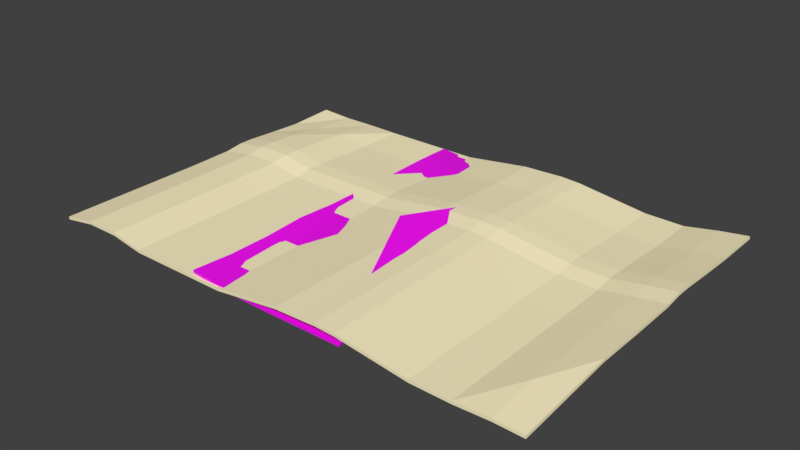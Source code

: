 # Source: LetterClosed_UV.blend  (saved by Blender 2.80.74; exported with 4.5.12 LTS)
import bpy
from mathutils import Matrix  # noqa: F401  (used for matrix-valued properties, if any)

bpy.ops.wm.read_factory_settings(use_empty=True)
scene = bpy.context.scene
scene.name = 'Scene'

# ---- collections
col_collection_1 = bpy.data.collections.new('Collection 1'); scene.collection.children.link(col_collection_1)

# ---- images (referenced by path relative to the original .blend; pixels are not part of the script)
import os
ASSET_DIR = os.environ.get("B2B_ASSET_DIR", "")  # directory of the original .blend (textures are referenced by path, not embedded)
HERE = os.path.dirname(os.path.abspath(__file__))  # packed textures are extracted next to this script under _unpacked/

def load_image(name, relpath, width, height, colorspace="sRGB"):
    """Load a texture the original file referenced (path relative to the .blend, or extracted next to this script)."""
    p = next((c for c in (os.path.join(HERE, relpath), os.path.join(ASSET_DIR, relpath)) if relpath and os.path.exists(c)), "")
    if p:
        img = bpy.data.images.load(p, check_existing=True)
        img.name = name
    else:  # same state as the original file: an image datablock whose file is absent (Cycles renders it pink)
        img = bpy.data.images.new(name, width, height)
        img.source = "FILE"
        img.filepath = "//" + (relpath or name)
    img.colorspace_settings.name = colorspace
    return img
img_uv1 = load_image('UV1', '', 2048, 2048, 'sRGB')

# ---- materials (node trees are filled in below, after node groups)
mat_material = bpy.data.materials.new('Material')
mat_material.use_transparent_shadow = False
mat_material_001 = bpy.data.materials.new('Material.001')
mat_material_001.alpha_threshold = 0.0
mat_material_001.use_transparent_shadow = False
mat_material_001.diffuse_color = (1.0, 0.8963, 0.5841, 1.0)
mat_material_001.roughness = 0.5

# ---- material node trees
mat_material.use_nodes = True; mat_material.node_tree.nodes.clear()
_N = mat_material.node_tree.nodes; _L = mat_material.node_tree.links
n0 = _N.new('ShaderNodeOutputMaterial'); n0.name = 'Material Output'; n0.location = (300, 300)
n1 = _N.new('ShaderNodeBsdfPrincipled'); n1.name = 'Principled BSDF'; n1.location = (10, 300)
n1.distribution = 'GGX'
n1.subsurface_method = 'BURLEY'
n1.inputs[3].default_value = 1.45
n1.inputs[27].default_value = (0.0, 0.0, 0.0, 1.0)
n1.inputs[28].default_value = 1.0
n2 = _N.new('ShaderNodeTexImage'); n2.name = 'Image Texture'; n2.location = (-280, 275)
n2.image = img_uv1
_L.new(n1.outputs[0], n0.inputs[0])
_L.new(n2.outputs[0], n1.inputs[0])
n0.is_active_output = True

# ---- world
world_world = bpy.data.worlds.new('World'); scene.world = world_world
world_world.color = (0.05088, 0.05088, 0.05088)
world_world.use_sun_shadow = False
world_world.sun_shadow_jitter_overblur = 0.0
world_world.cycles.sampling_method = 'MANUAL'

# ---- meshes
me_plane_002 = bpy.data.meshes.new('Plane.002')
me_plane_002.from_pydata([(-0.3258, -0.6748, 0.01816), (0.3258, -0.6748, 0.0), (-0.3258, 0.6748, 0.007661), (0.3258, 0.6748, 0.0), (-0.3258, 0.5061, 0.009993), (-0.3258, 0.3374, 0.007661), (-0.3258, 0.1687, 0.007661), (-0.3258, 0.0, 0.007661), (-0.3258, -0.1687, 0.01623), (-0.3258, -0.3374, 0.007661), (-0.3258, -0.5061, 0.007661), (0.3258, -0.5061, 0.0), (0.3258, -0.3374, 0.0), (0.3258, -0.1687, 0.0), (0.3258, 0.0, 0.0), (0.3258, 0.1687, 0.0), (0.3258, 0.3374, 0.0), (0.3258, 0.5061, 0.0), (-0.3258, -0.5061, 0.01807), (-0.3258, -0.6748, 0.02857), (0.3295, -0.6748, 0.01041), (0.3295, 0.5061, 0.01041), (0.3295, 0.6748, 0.01041), (-0.3258, 0.6748, 0.01807), (-0.3258, 0.5061, 0.0204), (-0.3258, 0.3374, 0.01807), (-0.3258, 0.1687, 0.01807), (-0.3258, 0.0, 0.01807), (-0.3258, -0.1687, 0.02664), (-0.3258, -0.3374, 0.01807), (0.3295, -0.5061, 0.01041), (0.3295, -0.3374, 0.01041), (0.3295, -0.1687, 0.01041), (0.3295, 0.0, 0.01041), (0.3295, 0.1687, 0.01041), (0.3295, 0.3374, 0.01041), (0.1629, -0.3374, 0.01041), (0.2444, -0.5061, 0.01041), (2.98e-08, 0.0, 0.01041), (0.08146, -0.1687, 0.01041), (0.08146, 0.1687, 0.01041), (0.2444, 0.5061, 0.01041), (0.1629, 0.3374, 0.01041), (0.3258, 0.5061, 0.0211), (0.3258, 0.6748, 0.0211), (0.3258, -0.6748, 0.0211), (0.3258, -0.5061, 0.0211), (0.3258, -0.3374, 0.0211), (0.3258, -0.1687, 0.0211), (0.3258, 0.0, 0.0211), (0.3258, 0.1687, 0.0211), (0.3258, 0.3374, 0.0211), (0.1629, -0.3374, 0.05106), (0.2444, -0.5061, 0.03679), (2.98e-08, 0.0, 0.07347), (0.08146, -0.1687, 0.06331), (0.08146, 0.1687, 0.06331), (0.2444, 0.5061, 0.03679), (0.1629, 0.3374, 0.05106), (2.98e-08, 0.0, 0.06781), (0.08146, -0.1687, 0.0548), (0.1629, -0.3374, 0.04178), (0.2444, -0.5061, 0.02877), (0.3295, -0.6748, 0.01575), (0.08146, 0.1687, 0.05461), (0.1629, 0.3374, 0.04142), (0.2444, 0.5061, 0.02823), (0.3295, 0.6748, 0.01503), (0.1427, -6.067e-10, 0.03788), (0.1427, -6.067e-10, 0.03047), (0.2786, -0.4027, 0.01357), (0.3026, -0.5369, 0.01247), (0.2403, -0.2684, 0.01896), (0.1866, -0.1342, 0.02407), (0.1866, 0.1342, 0.02407), (0.2403, 0.2684, 0.01896), (0.2705, 0.4027, 0.01357), (0.2962, 0.5369, 0.0133), (0.1866, 0.1342, 0.03384), (0.2786, -0.4027, 0.02286), (0.2403, 0.2684, 0.02849), (0.2403, -0.2684, 0.0286), (0.1866, -0.1342, 0.03388), (0.3026, -0.5369, 0.01838), (0.2705, 0.4027, 0.02258), (0.2962, 0.5369, 0.01698), (-0.1437, -0.6748, 0.002319), (0.01918, -0.6748, 0.0), (0.1821, -0.6748, 0.0), (0.1821, 0.6748, 0.0), (0.01918, 0.6748, 0.0), (-0.1437, 0.6748, 0.0), (0.1821, -0.5061, 0.0), (0.01918, -0.5061, 0.0), (-0.1437, -0.5061, 0.0), (0.1821, -0.3374, 0.0), (0.01918, -0.3374, 0.0), (-0.1437, -0.3374, 0.0), (0.1821, -0.1687, 0.0), (0.01918, -0.1687, 0.003351), (-0.1437, -0.1687, 0.008571), (0.1821, 0.0, 0.0), (0.01918, 0.0, 0.0), (-0.1437, 0.0, 0.0), (0.1821, 0.1687, 0.0), (0.01918, 0.1687, 0.0), (-0.1437, 0.1687, 0.0), (0.1821, 0.3374, 0.0), (0.01918, 0.3374, 0.0), (-0.1437, 0.3374, 0.0), (0.1821, 0.5061, 0.005653), (0.01918, 0.5061, 0.01109), (-0.1437, 0.5061, 0.01109), (-0.1437, -0.6748, 0.01273), (0.01918, -0.6748, 0.01041), (0.1821, -0.6748, 0.01041), (0.1821, 0.6748, 0.01041), (0.01918, 0.6748, 0.01041), (-0.1437, 0.6748, 0.01041), (0.1186, -0.5061, 0.01041), (-0.02394, -0.5061, 0.01041), (-0.1665, -0.5061, 0.01041), (0.05511, -0.3374, 0.01041), (-0.06707, -0.3374, 0.01041), (-0.1893, -0.3374, 0.01041), (-0.008376, -0.1687, 0.01376), (-0.1102, -0.1687, 0.01898), (-0.212, -0.1687, 0.01898), (-0.07187, 0.0, 0.01041), (-0.1533, 0.0, 0.01041), (-0.2348, 0.0, 0.01041), (-0.008376, 0.1687, 0.01041), (-0.1102, 0.1687, 0.01041), (-0.212, 0.1687, 0.01041), (0.05511, 0.3374, 0.01041), (-0.06707, 0.3374, 0.01041), (-0.1893, 0.3374, 0.01041), (0.1186, 0.5061, 0.01606), (-0.02394, 0.5061, 0.0215), (-0.1665, 0.5061, 0.0215), (0.3258, 0.5904, 0.0), (-0.3258, 0.5904, 0.009341), (0.3295, 0.5904, 0.01041), (-0.3258, 0.5904, 0.01975), (0.2851, 0.5904, 0.01041), (0.2851, 0.5904, 0.02895), (0.2851, 0.5904, 0.02163), (0.2834, 0.4698, 0.01344), (0.2834, 0.4698, 0.01978), (-0.1551, 0.5904, 0.02084), (-0.002381, 0.5904, 0.02084), (0.1503, 0.5904, 0.01541), (-0.1437, 0.5904, 0.01044), (0.01918, 0.5904, 0.01044), (0.1821, 0.5904, 0.005001), (-0.2348, 0.6748, 0.0), (-0.2348, -0.5061, 0.0), (-0.2348, -0.3374, 0.0), (-0.2348, -0.1687, 0.008571), (-0.2348, 0.0, 0.0), (-0.2348, 0.1687, 0.0), (-0.2348, 0.3374, 0.0), (-0.2348, 0.5061, 0.00671), (-0.2348, 0.6748, 0.01041), (-0.2462, -0.5061, 0.01041), (-0.2575, -0.3374, 0.01041), (-0.2689, -0.1687, 0.01898), (-0.2803, 0.0, 0.01041), (-0.2689, 0.1687, 0.01041), (-0.2575, 0.3374, 0.01041), (-0.2462, 0.5061, 0.01712), (-0.2348, -0.6748, 0.006411), (-0.2348, -0.6748, 0.01682), (-0.2348, 0.5904, 0.006058), (-0.2405, 0.5904, 0.01647), (0.3295, -0.5061, 0.01575), (0.3295, -0.1687, 0.01575), (0.3295, -0.3374, 0.01575), (0.3295, 0.0, 0.01575), (0.3295, 0.5061, 0.01575), (0.3295, 0.1687, 0.01575), (0.3295, 0.3374, 0.01575), (-0.3258, -0.5061, 0.007661), (-0.3258, -0.5061, 0.007661), (-0.3258, -0.6748, 0.01816), (-0.3258, -0.6748, 0.01816), (0.1821, -0.6748, 0.0), (0.1821, -0.6748, 0.0), (0.3258, -0.6748, 0.0), (0.3258, -0.6748, 0.0), (0.3258, 0.5904, 0.0), (0.3258, 0.5904, 0.0), (0.3258, 0.6748, 0.0), (0.3258, 0.6748, 0.0), (-0.2348, 0.6748, 0.0), (-0.2348, 0.6748, 0.0), (-0.3258, 0.6748, 0.007661), (-0.3258, 0.6748, 0.007661), (-0.3258, 0.5904, 0.009341), (-0.3258, 0.5904, 0.009341), (-0.3258, 0.5061, 0.009993), (-0.3258, 0.5061, 0.009993), (-0.3258, 0.3374, 0.007661), (-0.3258, 0.3374, 0.007661), (-0.3258, 0.1687, 0.007661), (-0.3258, 0.1687, 0.007661), (-0.3258, 0.0, 0.007661), (-0.3258, 0.0, 0.007661), (-0.3258, -0.1687, 0.01623), (-0.3258, -0.1687, 0.01623), (-0.3258, -0.3374, 0.007661), (-0.3258, -0.3374, 0.007661), (0.3258, -0.5061, 0.0), (0.3258, -0.5061, 0.0), (0.3258, -0.3374, 0.0), (0.3258, -0.3374, 0.0), (0.3258, -0.1687, 0.0), (0.3258, -0.1687, 0.0), (0.3258, 0.0, 0.0), (0.3258, 0.0, 0.0), (0.3258, 0.1687, 0.0), (0.3258, 0.1687, 0.0), (0.3258, 0.3374, 0.0), (0.3258, 0.3374, 0.0), (0.3258, 0.5061, 0.0), (0.3258, 0.5061, 0.0), (-0.3258, -0.5061, 0.01807), (-0.3258, -0.5061, 0.01807), (-0.3258, -0.6748, 0.02857), (-0.3258, -0.6748, 0.02857), (0.1821, -0.6748, 0.01041), (0.1821, -0.6748, 0.01041), (0.3295, -0.6748, 0.01041), (0.3295, -0.6748, 0.01041), (0.3295, -0.6748, 0.01041), (0.3295, -0.6748, 0.01041), (0.3295, 0.5904, 0.01041), (0.3295, 0.5904, 0.01041), (0.3295, 0.6748, 0.01041), (0.3295, 0.6748, 0.01041), (0.3295, 0.6748, 0.01041), (0.3295, 0.6748, 0.01041), (-0.2348, 0.6748, 0.01041), (-0.2348, 0.6748, 0.01041), (-0.3258, 0.6748, 0.01807), (-0.3258, 0.6748, 0.01807), (-0.3258, 0.5904, 0.01975), (-0.3258, 0.5904, 0.01975), (-0.3258, 0.5061, 0.0204), (-0.3258, 0.5061, 0.0204), (-0.3258, 0.3374, 0.01807), (-0.3258, 0.3374, 0.01807), (-0.3258, 0.1687, 0.01807), (-0.3258, 0.1687, 0.01807), (-0.3258, 0.0, 0.01807), (-0.3258, 0.0, 0.01807), (-0.3258, -0.1687, 0.02664), (-0.3258, -0.1687, 0.02664), (-0.3258, -0.3374, 0.01807), (-0.3258, -0.3374, 0.01807), (0.3295, -0.5061, 0.01041), (0.3295, -0.5061, 0.01041), (0.3295, -0.3374, 0.01041), (0.3295, -0.3374, 0.01041), (0.3295, -0.1687, 0.01041), (0.3295, -0.1687, 0.01041), (0.3295, 0.0, 0.01041), (0.3295, 0.0, 0.01041), (0.3295, 0.1687, 0.01041), (0.3295, 0.1687, 0.01041), (0.3295, 0.3374, 0.01041), (0.3295, 0.3374, 0.01041), (0.3295, 0.5061, 0.01041), (0.3295, 0.5061, 0.01041), (0.3258, 0.5061, 0.0211), (0.3258, 0.6748, 0.0211), (0.3258, 0.6748, 0.0211), (0.3258, -0.6748, 0.0211), (0.3258, -0.6748, 0.0211), (0.3258, -0.5061, 0.0211), (0.3258, -0.3374, 0.0211), (0.3258, -0.1687, 0.0211), (0.3258, 0.0, 0.0211), (0.3258, 0.1687, 0.0211), (0.3258, 0.3374, 0.0211), (0.2444, -0.5061, 0.03679), (0.1629, -0.3374, 0.05106), (0.08146, -0.1687, 0.06331), (2.98e-08, 0.0, 0.07347), (2.98e-08, 0.0, 0.07347), (0.08146, 0.1687, 0.06331), (0.1629, 0.3374, 0.05106), (0.2851, 0.5904, 0.02895), (0.2444, 0.5061, 0.03679), (0.3295, 0.6748, 0.01503), (0.3295, 0.6748, 0.01503), (0.3295, 0.6748, 0.01503), (0.3295, 0.6748, 0.01503), (0.3295, -0.6748, 0.01575), (0.3295, -0.6748, 0.01575), (0.3295, -0.6748, 0.01575), (0.3295, -0.6748, 0.01575), (0.2962, 0.5369, 0.01698), (0.2962, 0.5369, 0.0133), (2.98e-08, 0.0, 0.06781), (2.98e-08, 0.0, 0.06781), (0.2444, -0.5061, 0.02877), (0.1629, -0.3374, 0.04178), (0.08146, -0.1687, 0.0548), (0.1629, 0.3374, 0.04142), (0.2444, 0.5061, 0.02823), (0.2851, 0.5904, 0.02163), (0.08146, 0.1687, 0.05461), (0.1427, -6.067e-10, 0.03788), (0.1427, -6.067e-10, 0.03788), (0.1427, -6.067e-10, 0.03047), (0.1427, -6.067e-10, 0.03047), (0.2786, -0.4027, 0.01357), (0.3026, -0.5369, 0.01247), (0.2403, -0.2684, 0.01896), (0.1866, -0.1342, 0.02407), (0.1866, 0.1342, 0.02407), (0.2403, 0.2684, 0.01896), (0.2834, 0.4698, 0.01344), (0.2705, 0.4027, 0.01357), (0.2786, -0.4027, 0.02286), (0.2403, -0.2684, 0.0286), (0.3026, -0.5369, 0.01838), (0.1866, -0.1342, 0.03388), (0.2403, 0.2684, 0.02849), (0.2705, 0.4027, 0.02258), (0.2834, 0.4698, 0.01978), (0.1866, 0.1342, 0.03384), (-0.2348, -0.6748, 0.006411), (-0.2348, -0.6748, 0.006411), (-0.1437, -0.6748, 0.002319), (-0.1437, -0.6748, 0.002319), (0.01918, -0.6748, 0.0), (0.01918, -0.6748, 0.0), (0.1821, 0.6748, 0.0), (0.1821, 0.6748, 0.0), (0.01918, 0.6748, 0.0), (0.01918, 0.6748, 0.0), (-0.1437, 0.6748, 0.0), (-0.1437, 0.6748, 0.0), (-0.2348, -0.6748, 0.01682), (-0.2348, -0.6748, 0.01682), (-0.1437, -0.6748, 0.01273), (-0.1437, -0.6748, 0.01273), (0.01918, -0.6748, 0.01041), (0.01918, -0.6748, 0.01041), (0.1821, 0.6748, 0.01041), (0.1821, 0.6748, 0.01041), (0.01918, 0.6748, 0.01041), (0.01918, 0.6748, 0.01041), (-0.1437, 0.6748, 0.01041), (-0.1437, 0.6748, 0.01041), (0.3295, 0.0, 0.01575), (0.3295, 0.1687, 0.01575), (0.3295, 0.3374, 0.01575), (0.3295, 0.5061, 0.01575), (0.3295, -0.5061, 0.01575), (0.3295, -0.3374, 0.01575), (0.3295, -0.1687, 0.01575)], [], [(154, 339, 192, 190), (186, 92, 212, 188), (92, 95, 214, 212), (95, 98, 216, 214), (98, 101, 218, 216), (101, 104, 220, 218), (104, 107, 222, 220), (107, 110, 224, 222), (151, 144, 239, 351), (230, 232, 37, 119), (119, 37, 36, 122), (122, 36, 39, 125), (125, 39, 38, 128), (128, 38, 40, 131), (131, 40, 42, 134), (134, 42, 41, 137), (88, 189, 234, 115), (221, 223, 270, 269), (209, 210, 258, 257), (140, 193, 238, 236), (16, 225, 272, 271), (211, 183, 227, 259), (194, 196, 244, 242), (1, 213, 260, 233), (198, 200, 248, 246), (11, 215, 262, 261), (201, 202, 250, 249), (12, 217, 264, 263), (203, 204, 252, 251), (13, 219, 266, 265), (205, 206, 254, 253), (182, 184, 228, 226), (14, 15, 268, 267), (207, 208, 256, 255), (305, 64, 78, 314), (35, 273, 360, 181), (273, 237, 241, 296, 360), (34, 35, 181, 180), (33, 34, 180, 178), (32, 33, 178, 176), (60, 305, 314, 82), (31, 32, 176, 362), (285, 277, 279), (286, 285, 279, 280), (55, 286, 280, 48), (288, 55, 48, 49), (290, 288, 49, 50), (291, 290, 50, 51), (275, 292, 293, 274), (293, 291, 51, 274), (311, 295, 302, 331), (300, 306, 325, 83), (235, 30, 175, 299), (65, 310, 330, 80), (306, 307, 326, 325), (297, 240, 303, 85), (30, 31, 362, 175), (38, 39, 320, 315), (61, 62, 53, 52), (62, 298, 278, 53), (304, 308, 287, 289), (308, 61, 52, 287), (66, 309, 58, 57), (146, 66, 57, 145), (312, 59, 54, 56), (309, 312, 56, 58), (321, 316, 313, 332), (69, 73, 328, 68), (317, 318, 327, 79), (322, 321, 332, 329), (319, 317, 79, 81), (147, 324, 84, 148), (73, 319, 81, 328), (324, 322, 329, 84), (307, 60, 82, 326), (40, 38, 315, 74), (64, 65, 80, 78), (37, 232, 71, 70), (42, 40, 74, 75), (36, 37, 70, 72), (144, 41, 76, 323), (39, 36, 72, 320), (41, 42, 75, 76), (20, 301, 327, 318), (3, 89, 116, 22), (340, 341, 353, 352), (342, 343, 355, 354), (333, 335, 347, 345), (336, 337, 349, 348), (338, 187, 231, 350), (169, 136, 139, 170), (136, 135, 138, 139), (135, 134, 137, 138), (168, 133, 136, 169), (133, 132, 135, 136), (132, 131, 134, 135), (167, 130, 133, 168), (130, 129, 132, 133), (129, 128, 131, 132), (166, 127, 130, 167), (127, 126, 129, 130), (126, 125, 128, 129), (165, 124, 127, 166), (124, 123, 126, 127), (123, 122, 125, 126), (164, 121, 124, 165), (121, 120, 123, 124), (120, 119, 122, 123), (346, 113, 121, 164), (113, 114, 120, 121), (114, 230, 119, 120), (174, 149, 356, 243), (149, 150, 117, 356), (150, 151, 351, 117), (161, 162, 112, 109), (109, 112, 111, 108), (108, 111, 110, 107), (160, 161, 109, 106), (106, 109, 108, 105), (105, 108, 107, 104), (159, 160, 106, 103), (103, 106, 105, 102), (102, 105, 104, 101), (158, 159, 103, 100), (100, 103, 102, 99), (99, 102, 101, 98), (157, 158, 100, 97), (97, 100, 99, 96), (96, 99, 98, 95), (156, 157, 97, 94), (94, 97, 96, 93), (93, 96, 95, 92), (334, 156, 94, 86), (86, 94, 93, 87), (87, 93, 92, 186), (173, 195, 344, 152), (152, 344, 90, 153), (153, 90, 339, 154), (111, 153, 154, 110), (112, 152, 153, 111), (162, 173, 152, 112), (138, 137, 151, 150), (139, 138, 150, 149), (170, 139, 149, 174), (239, 144, 323, 77), (303, 147, 148, 85), (294, 146, 145, 276), (310, 311, 331, 330), (197, 199, 247, 245), (17, 191, 142, 21), (137, 41, 144, 151), (110, 154, 190, 224), (24, 170, 174, 143), (4, 141, 173, 162), (141, 2, 195, 173), (185, 10, 156, 334), (10, 9, 157, 156), (9, 8, 158, 157), (8, 7, 159, 158), (7, 6, 160, 159), (6, 5, 161, 160), (5, 4, 162, 161), (143, 174, 243, 23), (229, 346, 164, 18), (18, 164, 165, 29), (29, 165, 166, 28), (28, 166, 167, 27), (27, 167, 168, 26), (26, 168, 169, 25), (25, 169, 170, 24), (0, 171, 172, 19), (91, 155, 163, 118), (357, 358, 283, 282), (359, 179, 43, 284), (361, 177, 47, 46), (179, 67, 44, 43), (363, 357, 282, 281), (63, 361, 46, 45), (358, 359, 284, 283), (177, 363, 281, 47)])
me_plane_002.polygons.foreach_set('use_smooth', [True] * 180)
_k = set([(0, 19), (0, 171), (1, 213), (1, 233), (2, 141), (2, 195), (3, 22), (3, 89), (4, 5), (4, 141), (5, 6), (6, 7), (7, 8), (8, 9), (9, 10), (10, 185), (11, 215), (11, 261), (12, 217), (12, 263), (13, 219), (13, 265), (14, 15), (14, 267), (15, 268), (16, 225), (16, 271), (17, 21), (17, 191), (18, 29), (18, 229), (19, 172), (21, 142), (22, 116), (23, 143), (23, 243), (24, 25), (24, 143), (25, 26), (26, 27), (27, 28), (28, 29), (30, 31), (30, 235), (31, 32), (32, 33), (33, 34), (34, 35), (35, 273), (86, 87), (86, 334), (87, 186), (88, 115), (88, 189), (89, 116), (90, 339), (90, 344), (91, 118), (91, 155), (113, 114), (113, 346), (114, 230), (115, 234), (117, 351), (117, 356), (118, 163), (140, 193), (140, 236), (142, 191), (155, 163), (171, 172), (182, 184), (182, 226), (183, 211), (183, 227), (184, 228), (185, 334), (186, 188), (187, 231), (187, 338), (188, 212), (189, 234), (190, 192), (190, 224), (192, 339), (193, 238), (194, 196), (194, 242), (195, 344), (196, 244), (197, 199), (197, 245), (198, 200), (198, 246), (199, 247), (200, 248), (201, 202), (201, 249), (202, 250), (203, 204), (203, 251), (204, 252), (205, 206), (205, 253), (206, 254), (207, 208), (207, 255), (208, 256), (209, 210), (209, 257), (210, 258), (211, 259), (212, 214), (213, 260), (214, 216), (215, 262), (216, 218), (217, 264), (218, 220), (219, 266), (220, 222), (221, 223), (221, 269), (222, 224), (223, 270), (225, 272), (226, 228), (227, 259), (229, 346), (230, 232), (231, 350), (233, 260), (236, 238), (237, 241), (237, 273), (239, 351), (242, 244), (243, 356), (245, 247), (246, 248), (249, 250), (251, 252), (253, 254), (255, 256), (257, 258), (261, 262), (263, 264), (265, 266), (267, 268), (269, 270), (271, 272), (333, 335), (333, 345), (335, 347), (336, 337), (336, 348), (337, 349), (338, 350), (340, 341), (340, 352), (341, 353), (342, 343), (342, 354), (343, 355), (345, 347), (348, 349), (352, 353), (354, 355)])
me_plane_002.attributes.new('sharp_edge', 'BOOLEAN', 'EDGE').data.foreach_set('value', [ (min(e.vertices), max(e.vertices)) in _k for e in me_plane_002.edges])
_uv = me_plane_002.uv_layers.new(name='UVMap')
_uv.uv.foreach_set('vector', [0.04567, 0.3278, 0.0002554, 0.3277, 0.0002658, 0.269, 0.04567, 0.269, 0.7267, 0.3277, 0.6359, 0.3277, 0.6359, 0.2689, 0.7267, 0.2689, 0.6359, 0.3277, 0.5451, 0.3277, 0.5451, 0.269, 0.6359, 0.2689, 0.5451, 0.3277, 0.4543, 0.3277, 0.4543, 0.269, 0.5451, 0.269, 0.4543, 0.3277, 0.3635, 0.3277, 0.3635, 0.269, 0.4543, 0.269, 0.3635, 0.3277, 0.2727, 0.3277, 0.2727, 0.269, 0.3635, 0.269, 0.2727, 0.3277, 0.1819, 0.3277, 0.1819, 0.269, 0.2727, 0.269, 0.1819, 0.3277, 0.09107, 0.3278, 0.09107, 0.269, 0.1819, 0.269, 0.04567, 0.1952, 0.04567, 0.2503, 0.0002683, 0.2685, 0.0002571, 0.2082, 0.7267, 0.2082, 0.7267, 0.2685, 0.6359, 0.2337, 0.6359, 0.1822, 0.6359, 0.1822, 0.6359, 0.2337, 0.5451, 0.2004, 0.5451, 0.1563, 0.5451, 0.1563, 0.5451, 0.2004, 0.4543, 0.167, 0.4543, 0.1303, 0.4543, 0.1303, 0.4543, 0.167, 0.3634, 0.1337, 0.3634, 0.1043, 0.3634, 0.1043, 0.3634, 0.1337, 0.2727, 0.167, 0.2726, 0.1303, 0.2726, 0.1303, 0.2727, 0.167, 0.1819, 0.2004, 0.1818, 0.1563, 0.1818, 0.1563, 0.1819, 0.2004, 0.09106, 0.2337, 0.09107, 0.1822, 0.1097, 0.6181, 0.1097, 0.5408, 0.114, 0.5388, 0.114, 0.6181, 0.04835, 0.6296, 0.04835, 0.5388, 0.05278, 0.5388, 0.05278, 0.6296, 0.06219, 0.5391, 0.06219, 0.63, 0.05793, 0.6297, 0.05793, 0.5388, 0.1425, 0.5388, 0.1425, 0.5842, 0.1381, 0.5842, 0.1381, 0.5388, 0.02352, 0.5388, 0.02352, 0.6296, 0.01909, 0.6296, 0.01909, 0.5388, 0.07205, 0.6296, 0.07205, 0.5388, 0.07631, 0.5388, 0.07631, 0.6296, 0.1191, 0.5885, 0.1191, 0.5393, 0.1233, 0.5388, 0.1233, 0.588, 0.0479, 0.5388, 0.0479, 0.6296, 0.04348, 0.6296, 0.04348, 0.5388, 0.1519, 0.5388, 0.1519, 0.5842, 0.1477, 0.5842, 0.1477, 0.5389, 0.0284, 0.5388, 0.0284, 0.6296, 0.02397, 0.6296, 0.02397, 0.5388, 0.0716, 0.5389, 0.0716, 0.6297, 0.06734, 0.6296, 0.06734, 0.5388, 0.04303, 0.5388, 0.04303, 0.6296, 0.0386, 0.6296, 0.0386, 0.5388, 0.07676, 0.6296, 0.07676, 0.5388, 0.08101, 0.5388, 0.08101, 0.6296, 0.03327, 0.5388, 0.03327, 0.6296, 0.02885, 0.6296, 0.02885, 0.5388, 0.08572, 0.5388, 0.08572, 0.6296, 0.08147, 0.6296, 0.08147, 0.5388, 0.05323, 0.6301, 0.05323, 0.5392, 0.05748, 0.5388, 0.05748, 0.6298, 0.03815, 0.5388, 0.03815, 0.6296, 0.03372, 0.6296, 0.03372, 0.5388, 0.06689, 0.5388, 0.06689, 0.6297, 0.06264, 0.63, 0.06264, 0.5391, 0.7271, 0.3635, 0.7607, 0.2727, 0.804, 0.2912, 0.786, 0.3635, 0.9976, 0.1818, 0.9976, 0.09103, 0.9998, 0.09103, 0.9998, 0.1818, 0.9976, 0.09103, 0.9976, 0.04563, 0.9976, 0.0002252, 0.9995, 0.0002251, 0.9998, 0.09103, 0.9976, 0.2726, 0.9976, 0.1818, 0.9998, 0.1818, 0.9998, 0.2726, 0.9976, 0.3634, 0.9976, 0.2726, 0.9998, 0.2726, 0.9998, 0.3634, 0.9976, 0.4542, 0.9976, 0.3634, 0.9998, 0.3634, 0.9998, 0.4542, 0.7607, 0.4543, 0.7271, 0.3635, 0.786, 0.3635, 0.804, 0.4357, 0.9976, 0.545, 0.9976, 0.4542, 0.9998, 0.4542, 0.9998, 0.545, 0.9637, 0.09099, 0.9972, 0.0002251, 0.9972, 0.09103, 0.9302, 0.1818, 0.9637, 0.09099, 0.9972, 0.09103, 0.9972, 0.1818, 0.8967, 0.2725, 0.9302, 0.1818, 0.9972, 0.1818, 0.9972, 0.2726, 0.8633, 0.3633, 0.8967, 0.2725, 0.9972, 0.2726, 0.9972, 0.3634, 0.8967, 0.4541, 0.8633, 0.3633, 0.9972, 0.3634, 0.9972, 0.4542, 0.9302, 0.545, 0.8967, 0.4541, 0.9972, 0.4542, 0.9972, 0.545, 0.9972, 0.7266, 0.9804, 0.6812, 0.9637, 0.6358, 0.9972, 0.6358, 0.9637, 0.6358, 0.9302, 0.545, 0.9972, 0.545, 0.9972, 0.6358, 0.8445, 0.04564, 0.8628, 0.0002251, 0.8492, 0.07445, 0.8439, 0.1106, 0.8628, 0.7266, 0.8278, 0.6359, 0.8419, 0.5802, 0.8518, 0.6524, 0.9976, 0.7266, 0.9976, 0.6358, 0.9998, 0.6358, 0.9998, 0.7266, 0.7942, 0.1819, 0.8278, 0.09105, 0.8385, 0.1467, 0.8261, 0.219, 0.8278, 0.6359, 0.7942, 0.5451, 0.8261, 0.5079, 0.8419, 0.5802, 0.01001, 0.9045, 0.008118, 0.9046, 0.007316, 0.83, 0.00882, 0.8299, 0.9976, 0.6358, 0.9976, 0.545, 0.9998, 0.545, 0.9998, 0.6358, 0.3634, 0.1337, 0.4543, 0.167, 0.4357, 0.2099, 0.3635, 0.1918, 0.01863, 0.7193, 0.01862, 0.8094, 0.01535, 0.809, 0.01485, 0.7189, 0.01862, 0.8094, 0.01864, 0.8995, 0.01644, 0.8993, 0.01535, 0.809, 0.01864, 0.5391, 0.01864, 0.6292, 0.01516, 0.6288, 0.01634, 0.5388, 0.01864, 0.6292, 0.01863, 0.7193, 0.01485, 0.7189, 0.01516, 0.6288, 0.01438, 0.631, 0.01439, 0.7231, 0.01046, 0.7235, 0.01089, 0.6314, 0.01438, 0.5849, 0.01438, 0.631, 0.01089, 0.6314, 0.01139, 0.5853, 0.01439, 0.8152, 0.0144, 0.9073, 0.01209, 0.9076, 0.01085, 0.8156, 0.01439, 0.7231, 0.01439, 0.8152, 0.01085, 0.8156, 0.01046, 0.7235, 0.006013, 0.6118, 0.006778, 0.539, 0.009808, 0.5388, 0.01001, 0.6116, 0.001833, 0.8998, 0.0009927, 0.8281, 0.005004, 0.8283, 0.004863, 0.9, 0.0002251, 0.6846, 0.001698, 0.6127, 0.004116, 0.6128, 0.004022, 0.6848, 0.00571, 0.6848, 0.006013, 0.6118, 0.01001, 0.6116, 0.009608, 0.6846, 0.0006065, 0.7564, 0.0002251, 0.6846, 0.004022, 0.6848, 0.004551, 0.7566, 0.006385, 0.7937, 0.005454, 0.7574, 0.009138, 0.7573, 0.008979, 0.7936, 0.0009927, 0.8281, 0.0006065, 0.7564, 0.004551, 0.7566, 0.005004, 0.8283, 0.005454, 0.7574, 0.00571, 0.6848, 0.009608, 0.6846, 0.009138, 0.7573, 0.7942, 0.5451, 0.7607, 0.4543, 0.804, 0.4357, 0.8261, 0.5079, 0.2727, 0.167, 0.3634, 0.1337, 0.3635, 0.1918, 0.2913, 0.2099, 0.7607, 0.2727, 0.7942, 0.1819, 0.8261, 0.219, 0.804, 0.2912, 0.6359, 0.2337, 0.7267, 0.2685, 0.6525, 0.2575, 0.5802, 0.2476, 0.1819, 0.2004, 0.2727, 0.167, 0.2913, 0.2099, 0.219, 0.2319, 0.5451, 0.2004, 0.6359, 0.2337, 0.5802, 0.2476, 0.508, 0.2319, 0.04567, 0.2503, 0.09106, 0.2337, 0.1467, 0.2443, 0.1106, 0.2496, 0.4543, 0.167, 0.5451, 0.2004, 0.508, 0.2319, 0.4357, 0.2099, 0.09106, 0.2337, 0.1819, 0.2004, 0.219, 0.2319, 0.1467, 0.2443, 0.002818, 0.5388, 0.005004, 0.5389, 0.004116, 0.6128, 0.001698, 0.6127, 0.105, 0.6162, 0.105, 0.5388, 0.1093, 0.5388, 0.1093, 0.6181, 0.09088, 0.6265, 0.09088, 0.5388, 0.09514, 0.5388, 0.09514, 0.6265, 0.1046, 0.5388, 0.1046, 0.6265, 0.1003, 0.6265, 0.1003, 0.5388, 0.1281, 0.5391, 0.1281, 0.5881, 0.1238, 0.5879, 0.1238, 0.5388, 0.09043, 0.5389, 0.09043, 0.6266, 0.08617, 0.6265, 0.08617, 0.5388, 0.09559, 0.6265, 0.09559, 0.5388, 0.09985, 0.5388, 0.09985, 0.6265, 0.1818, 0.02837, 0.1818, 0.0563, 0.09106, 0.06548, 0.09104, 0.03294, 0.1818, 0.0563, 0.1818, 0.1063, 0.09107, 0.1238, 0.09106, 0.06548, 0.1818, 0.1063, 0.1818, 0.1563, 0.09107, 0.1822, 0.09107, 0.1238, 0.2726, 0.02372, 0.2726, 0.04699, 0.1818, 0.0563, 0.1818, 0.02837, 0.2726, 0.04699, 0.2726, 0.08864, 0.1818, 0.1063, 0.1818, 0.0563, 0.2726, 0.08864, 0.2726, 0.1303, 0.1818, 0.1563, 0.1818, 0.1063, 0.3634, 0.01906, 0.3634, 0.03768, 0.2726, 0.04699, 0.2726, 0.02372, 0.3634, 0.03768, 0.3634, 0.071, 0.2726, 0.08864, 0.2726, 0.04699, 0.3634, 0.071, 0.3634, 0.1043, 0.2726, 0.1303, 0.2726, 0.08864, 0.4542, 0.02361, 0.4543, 0.04689, 0.3634, 0.03768, 0.3634, 0.01906, 0.4543, 0.04689, 0.4543, 0.08854, 0.3634, 0.071, 0.3634, 0.03768, 0.4543, 0.08854, 0.4543, 0.1303, 0.3634, 0.1043, 0.3634, 0.071, 0.545, 0.02837, 0.545, 0.0563, 0.4543, 0.04689, 0.4542, 0.02361, 0.545, 0.0563, 0.545, 0.1063, 0.4543, 0.08854, 0.4543, 0.04689, 0.545, 0.1063, 0.5451, 0.1563, 0.4543, 0.1303, 0.4543, 0.08854, 0.6358, 0.03303, 0.6358, 0.06561, 0.545, 0.0563, 0.545, 0.02837, 0.6358, 0.06561, 0.6358, 0.1239, 0.545, 0.1063, 0.545, 0.0563, 0.6358, 0.1239, 0.6359, 0.1822, 0.5451, 0.1563, 0.545, 0.1063, 0.7266, 0.03761, 0.7266, 0.0749, 0.6358, 0.06561, 0.6358, 0.03303, 0.7266, 0.0749, 0.7266, 0.1416, 0.6358, 0.1239, 0.6358, 0.06561, 0.7266, 0.1416, 0.7267, 0.2082, 0.6359, 0.1822, 0.6358, 0.1239, 0.04564, 0.03528, 0.04566, 0.07014, 0.0002322, 0.07492, 0.0002251, 0.03768, 0.04566, 0.07014, 0.04567, 0.1326, 0.0002446, 0.1416, 0.0002322, 0.07492, 0.04567, 0.1326, 0.04567, 0.1952, 0.0002571, 0.2082, 0.0002446, 0.1416, 0.1818, 0.4981, 0.09104, 0.4983, 0.09106, 0.4611, 0.1818, 0.4609, 0.1818, 0.4609, 0.09106, 0.4611, 0.09107, 0.3945, 0.1818, 0.3943, 0.1818, 0.3943, 0.09107, 0.3945, 0.09107, 0.3278, 0.1819, 0.3277, 0.2726, 0.4981, 0.1818, 0.4981, 0.1818, 0.4609, 0.2726, 0.4609, 0.2726, 0.4609, 0.1818, 0.4609, 0.1818, 0.3943, 0.2726, 0.3943, 0.2726, 0.3943, 0.1818, 0.3943, 0.1819, 0.3277, 0.2727, 0.3277, 0.3634, 0.4981, 0.2726, 0.4981, 0.2726, 0.4609, 0.3634, 0.4609, 0.3634, 0.4609, 0.2726, 0.4609, 0.2726, 0.3943, 0.3634, 0.3943, 0.3634, 0.3943, 0.2726, 0.3943, 0.2727, 0.3277, 0.3635, 0.3277, 0.4543, 0.4983, 0.3634, 0.4981, 0.3634, 0.4609, 0.4543, 0.4611, 0.4543, 0.4611, 0.3634, 0.4609, 0.3634, 0.3943, 0.4543, 0.3944, 0.4543, 0.3944, 0.3634, 0.3943, 0.3635, 0.3277, 0.4543, 0.3277, 0.545, 0.4981, 0.4543, 0.4983, 0.4543, 0.4611, 0.545, 0.4609, 0.545, 0.4609, 0.4543, 0.4611, 0.4543, 0.3944, 0.545, 0.3943, 0.545, 0.3943, 0.4543, 0.3944, 0.4543, 0.3277, 0.5451, 0.3277, 0.6358, 0.4981, 0.545, 0.4981, 0.545, 0.4609, 0.6358, 0.4609, 0.6358, 0.4609, 0.545, 0.4609, 0.545, 0.3943, 0.6358, 0.3943, 0.6358, 0.3943, 0.545, 0.3943, 0.5451, 0.3277, 0.6359, 0.3277, 0.7266, 0.4982, 0.6358, 0.4981, 0.6358, 0.4609, 0.7266, 0.4609, 0.7266, 0.4609, 0.6358, 0.4609, 0.6358, 0.3943, 0.7266, 0.3943, 0.7266, 0.3943, 0.6358, 0.3943, 0.6359, 0.3277, 0.7267, 0.3277, 0.04564, 0.4983, 0.0002251, 0.4981, 0.0002317, 0.4609, 0.04566, 0.4611, 0.04566, 0.4611, 0.0002317, 0.4609, 0.0002436, 0.3943, 0.04567, 0.3945, 0.04567, 0.3945, 0.0002436, 0.3943, 0.0002554, 0.3277, 0.04567, 0.3278, 0.09107, 0.3945, 0.04567, 0.3945, 0.04567, 0.3278, 0.09107, 0.3278, 0.09106, 0.4611, 0.04566, 0.4611, 0.04567, 0.3945, 0.09107, 0.3945, 0.09104, 0.4983, 0.04564, 0.4983, 0.04566, 0.4611, 0.09106, 0.4611, 0.09107, 0.1238, 0.09107, 0.1822, 0.04567, 0.1952, 0.04567, 0.1326, 0.09106, 0.06548, 0.09107, 0.1238, 0.04567, 0.1326, 0.04566, 0.07014, 0.09104, 0.03294, 0.09106, 0.06548, 0.04566, 0.07014, 0.04564, 0.03528, 0.0002683, 0.2685, 0.04567, 0.2503, 0.1106, 0.2496, 0.0745, 0.2549, 0.007316, 0.83, 0.006385, 0.7937, 0.008979, 0.7936, 0.00882, 0.8299, 0.0144, 0.5388, 0.01438, 0.5849, 0.01139, 0.5853, 0.0119, 0.5391, 0.8278, 0.09105, 0.8445, 0.04564, 0.8439, 0.1106, 0.8385, 0.1467, 0.1472, 0.5388, 0.1472, 0.5842, 0.143, 0.5843, 0.143, 0.5389, 0.1376, 0.5388, 0.1376, 0.5842, 0.1332, 0.5842, 0.1332, 0.5388, 0.09107, 0.1822, 0.09106, 0.2337, 0.04567, 0.2503, 0.04567, 0.1952, 0.09107, 0.3278, 0.04567, 0.3278, 0.04567, 0.269, 0.09107, 0.269, 0.09105, 0.0003189, 0.09104, 0.03294, 0.04564, 0.03528, 0.04564, 0.0003264, 0.09105, 0.5355, 0.04564, 0.5355, 0.04564, 0.4983, 0.09104, 0.4983, 0.04564, 0.5355, 0.0002385, 0.5355, 0.0002251, 0.4981, 0.04564, 0.4983, 0.7267, 0.5357, 0.6358, 0.5355, 0.6358, 0.4981, 0.7266, 0.4982, 0.6358, 0.5355, 0.545, 0.5355, 0.545, 0.4981, 0.6358, 0.4981, 0.545, 0.5355, 0.4543, 0.5356, 0.4543, 0.4983, 0.545, 0.4981, 0.4543, 0.5356, 0.3634, 0.5355, 0.3634, 0.4981, 0.4543, 0.4983, 0.3634, 0.5355, 0.2726, 0.5355, 0.2726, 0.4981, 0.3634, 0.4981, 0.2726, 0.5355, 0.1818, 0.5355, 0.1818, 0.4981, 0.2726, 0.4981, 0.1818, 0.5355, 0.09105, 0.5355, 0.09104, 0.4983, 0.1818, 0.4981, 0.04564, 0.0003264, 0.04564, 0.03528, 0.0002251, 0.03768, 0.0002394, 0.0003462, 0.7267, 0.0002251, 0.7266, 0.03761, 0.6358, 0.03303, 0.6358, 0.00035, 0.6358, 0.00035, 0.6358, 0.03303, 0.545, 0.02837, 0.545, 0.0003494, 0.545, 0.0003494, 0.545, 0.02837, 0.4542, 0.02361, 0.4543, 0.0002466, 0.4543, 0.0002466, 0.4542, 0.02361, 0.3634, 0.01906, 0.3634, 0.0003484, 0.3634, 0.0003484, 0.3634, 0.01906, 0.2726, 0.02372, 0.2726, 0.0003478, 0.2726, 0.0003478, 0.2726, 0.02372, 0.1818, 0.02837, 0.1818, 0.0003473, 0.1818, 0.0003473, 0.1818, 0.02837, 0.09104, 0.03294, 0.09105, 0.0003189, 0.1144, 0.5882, 0.1144, 0.5388, 0.1187, 0.5395, 0.1187, 0.5889, 0.1285, 0.5878, 0.1285, 0.5388, 0.1328, 0.5388, 0.1328, 0.5878, 0.3634, 0.5364, 0.4542, 0.5364, 0.4542, 0.5384, 0.3634, 0.5383, 0.545, 0.5364, 0.6358, 0.5364, 0.6358, 0.5384, 0.545, 0.5384, 0.09103, 0.5364, 0.1818, 0.5364, 0.1818, 0.5383, 0.09103, 0.5383, 0.6358, 0.5364, 0.7266, 0.5361, 0.7266, 0.5384, 0.6358, 0.5384, 0.2726, 0.5364, 0.3634, 0.5364, 0.3634, 0.5383, 0.2726, 0.5383, 0.0002251, 0.5364, 0.09103, 0.5364, 0.09103, 0.5383, 0.0002252, 0.5383, 0.4542, 0.5364, 0.545, 0.5364, 0.545, 0.5384, 0.4542, 0.5384, 0.1818, 0.5364, 0.2726, 0.5364, 0.2726, 0.5383, 0.1818, 0.5383])
me_plane_002.materials.append(mat_material)
me_plane_002.use_remesh_preserve_volume = False
me_plane_002.use_remesh_preserve_attributes = False
me_plane_002.use_mirror_vertex_groups = False
me_plane_002.update()
me_plane = bpy.data.meshes.new('Plane')
me_plane.from_pydata([(-1.0, -0.684, 0.0), (1.0, -0.684, 0.001943), (-1.0, 0.684, 0.007805), (1.0, 0.684, 0.0393), (-1.0, 0.4886, 0.0), (-1.0, 0.3446, 0.006435), (-1.0, 0.0899, 0.003098), (-1.0, -0.09771, 0.0), (-1.0, -0.2931, 0.0), (-1.0, -0.4886, 0.0), (1.0, -0.4886, 0.02032), (1.0, -0.2931, 0.0393), (1.0, -0.09771, 0.0393), (1.0, 0.0899, 0.0424), (1.0, 0.3446, 0.04573), (1.0, 0.4886, 0.0393), (-0.6, -0.684, 0.0), (-0.2, -0.684, 0.0), (0.2359, -0.684, 0.04088), (0.6, -0.684, 0.0), (0.6, 0.684, 0.0), (0.2359, 0.684, 0.04088), (-0.2, 0.684, 0.0), (-0.6, 0.684, 0.0), (0.6, -0.4886, 0.0), (0.2359, -0.4886, 0.04088), (-0.2, -0.4886, 0.0), (-0.6, -0.4886, 0.0), (0.6, -0.2931, 0.0), (0.2359, -0.2931, 0.04088), (-0.2, -0.2931, 0.0), (-0.6, -0.2931, 0.0), (0.6, -0.09771, 0.0), (0.2359, -0.09771, 0.04088), (-0.2, -0.09771, 0.0), (-0.6, -0.09771, 0.0), (0.6, 0.0899, 0.003098), (0.2359, 0.0899, 0.04398), (-0.2, 0.0899, 0.003098), (-0.6, 0.0899, 0.003098), (0.6, 0.3446, 0.006435), (0.2359, 0.3446, 0.04731), (-0.2, 0.3446, 0.006435), (-0.6, 0.3446, 0.006435), (0.6, 0.4886, 0.0), (0.2359, 0.4886, 0.04088), (-0.2, 0.4886, 0.0), (-0.6, 0.4886, 0.0), (0.07231, -0.684, 0.03547), (0.07231, 0.684, 0.03547), (0.07231, -0.4886, 0.03547), (0.07231, -0.2931, 0.03547), (0.07231, -0.09771, 0.03547), (0.07231, 0.0899, 0.03856), (0.07231, 0.3446, 0.0419), (0.07231, 0.4886, 0.03547), (0.315, -0.684, 0.03712), (0.315, 0.684, 0.03712), (0.315, -0.4886, 0.03712), (0.315, -0.2931, 0.03712), (0.315, -0.09771, 0.03712), (0.315, 0.0899, 0.04021), (0.315, 0.3446, 0.04355), (0.315, 0.4886, 0.03712), (0.1626, -0.684, 0.03815), (0.1626, 0.684, 0.03815), (0.1626, -0.4886, 0.03815), (0.1626, -0.2931, 0.03815), (0.1626, -0.09771, 0.03815), (0.1626, 0.0899, 0.04125), (0.1626, 0.3446, 0.04458), (0.1626, 0.4886, 0.03815), (-0.7333, 0.684, 0.002005), (-0.8667, 0.684, 0.001184), (-0.7333, -0.4886, 0.02275), (-0.8667, -0.4886, 0.02275), (-0.7333, -0.2931, 0.02275), (-0.8667, -0.2931, 0.02275), (-0.7333, -0.09771, 0.02275), (-0.8667, -0.09771, 0.02275), (-0.7333, 0.0899, 0.02585), (-0.8667, 0.0899, 0.02585), (-0.7333, 0.3446, 0.02918), (-0.8667, 0.3446, 0.02918), (-0.7333, 0.4886, 0.02275), (-0.8667, 0.4886, 0.01276), (-0.8667, -0.684, 0.02275), (-0.7333, -0.684, 0.02275), (0.7545, -0.684, -0.00183), (0.8878, -0.684, 0.004192), (0.8878, 0.684, 0.02317), (0.7545, 0.684, -0.00183), (0.8878, -0.4886, 0.02317), (0.7545, -0.4886, -0.00183), (0.8878, -0.2931, 0.02317), (0.7545, -0.2931, -0.00183), (0.8878, -0.09771, 0.02317), (0.7545, -0.09771, -0.00183), (0.8878, 0.0899, 0.02627), (0.7545, 0.0899, 0.001269), (0.8878, 0.3446, 0.0296), (0.7545, 0.3446, 0.004605), (0.8878, 0.4886, 0.02317), (0.7545, 0.4886, -0.00183), (-1.0, 0.228, 0.01289), (-1.0, 0.1629, 0.01289), (1.0, 0.1629, 0.05219), (1.0, 0.228, 0.05219), (-0.6, 0.1629, 0.01289), (-0.6, 0.228, 0.01289), (-0.2, 0.1629, 0.01289), (-0.2, 0.228, 0.01289), (0.2359, 0.1629, 0.05377), (0.2359, 0.228, 0.05377), (0.6, 0.1629, 0.01289), (0.6, 0.228, 0.01289), (0.07231, 0.1629, 0.04836), (0.07231, 0.228, 0.04836), (0.315, 0.1629, 0.05001), (0.315, 0.228, 0.05001), (0.1626, 0.1629, 0.05104), (0.1626, 0.228, 0.05104), (-0.8667, 0.1629, 0.03564), (-0.8667, 0.228, 0.03564), (-0.7333, 0.1629, 0.03564), (-0.7333, 0.228, 0.03564), (0.7545, 0.1629, 0.01106), (0.7545, 0.228, 0.01106), (0.8878, 0.1629, 0.03606), (0.8878, 0.228, 0.03606), (-1.0, -0.6841, 0.01169), (0.9997, -0.6841, 0.01364), (-1.0, 0.6839, 0.0195), (0.9997, 0.6839, 0.05099), (-1.0, 0.4885, 0.01169), (-1.0, 0.3445, 0.01813), (-1.0, 0.08984, 0.01479), (-1.0, -0.09778, 0.01169), (-1.0, -0.2932, 0.01169), (-1.0, -0.4886, 0.01169), (0.9997, -0.4886, 0.03201), (0.9997, -0.2932, 0.05099), (0.9997, -0.09778, 0.05099), (0.9997, 0.08984, 0.05409), (0.9997, 0.3445, 0.05742), (0.9997, 0.4885, 0.05099), (-0.6003, -0.6841, 0.01169), (-0.2003, -0.6841, 0.01169), (0.2356, -0.6841, 0.05257), (0.5997, -0.6841, 0.01169), (0.5997, 0.6839, 0.01169), (0.2356, 0.6839, 0.05257), (-0.2003, 0.6839, 0.01169), (-0.6003, 0.6839, 0.01169), (0.5997, -0.4886, 0.01169), (0.2356, -0.4886, 0.05257), (-0.2003, -0.4886, 0.01169), (-0.6003, -0.4886, 0.01169), (0.5997, -0.2932, 0.01169), (0.2356, -0.2932, 0.05257), (-0.2003, -0.2932, 0.01169), (-0.6003, -0.2932, 0.01169), (0.5997, -0.09778, 0.01169), (0.2356, -0.09778, 0.05257), (-0.2003, -0.09778, 0.01169), (-0.6003, -0.09778, 0.01169), (0.5997, 0.08984, 0.01479), (0.2356, 0.08984, 0.05567), (-0.2003, 0.08984, 0.01479), (-0.6003, 0.08984, 0.01479), (0.5997, 0.3445, 0.01813), (0.2356, 0.3445, 0.05901), (-0.2003, 0.3445, 0.01813), (-0.6003, 0.3445, 0.01813), (0.5997, 0.4885, 0.01169), (0.2356, 0.4885, 0.05257), (-0.2003, 0.4885, 0.01169), (-0.6003, 0.4885, 0.01169), (0.072, -0.6841, 0.04716), (0.072, 0.6839, 0.04716), (0.072, -0.4886, 0.04716), (0.072, -0.2932, 0.04716), (0.072, -0.09778, 0.04716), (0.072, 0.08984, 0.05026), (0.072, 0.3445, 0.05359), (0.072, 0.4885, 0.04716), (0.3147, -0.6841, 0.04881), (0.3147, 0.6839, 0.04881), (0.3147, -0.4886, 0.04881), (0.3147, -0.2932, 0.04881), (0.3147, -0.09778, 0.04881), (0.3147, 0.08984, 0.05191), (0.3147, 0.3445, 0.05524), (0.3147, 0.4885, 0.04881), (0.1623, -0.6841, 0.04984), (0.1623, 0.6839, 0.04984), (0.1623, -0.4886, 0.04984), (0.1623, -0.2932, 0.04984), (0.1623, -0.09778, 0.04984), (0.1623, 0.08984, 0.05294), (0.1623, 0.3445, 0.05628), (0.1623, 0.4885, 0.04984), (-0.7336, 0.6839, 0.0137), (-0.867, 0.6839, 0.01288), (-0.7336, -0.4886, 0.03444), (-0.867, -0.4886, 0.03444), (-0.7336, -0.2932, 0.03444), (-0.867, -0.2932, 0.03444), (-0.7336, -0.09778, 0.03444), (-0.867, -0.09778, 0.03444), (-0.7336, 0.08984, 0.03754), (-0.867, 0.08984, 0.03754), (-0.7336, 0.3445, 0.04088), (-0.867, 0.3445, 0.04088), (-0.7336, 0.4885, 0.03444), (-0.867, 0.4885, 0.02446), (-0.867, -0.6841, 0.03444), (-0.7336, -0.6841, 0.03444), (0.7542, -0.6841, 0.009863), (0.8875, -0.6841, 0.01588), (0.8875, 0.6839, 0.03486), (0.7542, 0.6839, 0.009863), (0.8875, -0.4886, 0.03486), (0.7542, -0.4886, 0.009863), (0.8875, -0.2932, 0.03486), (0.7542, -0.2932, 0.009863), (0.8875, -0.09778, 0.03486), (0.7542, -0.09778, 0.009863), (0.8875, 0.08984, 0.03796), (0.7542, 0.08984, 0.01296), (0.8875, 0.3445, 0.0413), (0.7542, 0.3445, 0.0163), (0.8875, 0.4885, 0.03486), (0.7542, 0.4885, 0.009863), (-1.0, 0.2279, 0.02458), (-1.0, 0.1628, 0.02458), (0.9997, 0.1628, 0.06388), (0.9997, 0.2279, 0.06388), (-0.6003, 0.1628, 0.02458), (-0.6003, 0.2279, 0.02458), (-0.2003, 0.1628, 0.02458), (-0.2003, 0.2279, 0.02458), (0.2356, 0.1628, 0.06546), (0.2356, 0.2279, 0.06546), (0.5997, 0.1628, 0.02458), (0.5997, 0.2279, 0.02458), (0.072, 0.1628, 0.06005), (0.072, 0.2279, 0.06005), (0.3147, 0.1628, 0.0617), (0.3147, 0.2279, 0.0617), (0.1623, 0.1628, 0.06273), (0.1623, 0.2279, 0.06273), (-0.867, 0.1628, 0.04733), (-0.867, 0.2279, 0.04733), (-0.7336, 0.1628, 0.04733), (-0.7336, 0.2279, 0.04733), (0.7542, 0.1628, 0.02275), (0.7542, 0.2279, 0.02275), (0.8875, 0.1628, 0.04775), (0.8875, 0.2279, 0.04775)], [], [(102, 90, 3, 15), (89, 10, 1), (92, 94, 11), (94, 96, 12, 11), (96, 98, 13, 12), (129, 100, 14, 107), (100, 102, 15, 14), (82, 84, 47, 43), (43, 47, 46, 42), (70, 71, 45, 41), (62, 63, 44, 40), (125, 82, 43, 109), (109, 43, 42, 111), (121, 70, 41, 113), (119, 62, 40, 115), (78, 80, 39, 35), (35, 39, 38, 34), (68, 69, 37, 33), (60, 61, 36, 32), (76, 78, 35, 31), (31, 35, 34, 30), (67, 68, 33, 29), (59, 60, 32, 28), (74, 76, 31, 27), (27, 31, 30, 26), (66, 67, 29, 25), (58, 59, 28, 24), (87, 74, 27, 16), (16, 27, 26, 17), (64, 66, 25, 18), (56, 58, 24, 19), (84, 72, 23, 47), (47, 23, 22, 46), (71, 65, 21, 45), (63, 57, 20, 44), (46, 22, 49, 55), (17, 26, 50, 48), (26, 30, 51, 50), (30, 34, 52, 51), (34, 38, 53, 52), (111, 42, 54, 117), (42, 46, 55, 54), (45, 21, 57, 63), (18, 25, 58, 56), (25, 29, 59, 58), (29, 33, 60, 59), (33, 37, 61, 60), (113, 41, 62, 119), (41, 45, 63, 62), (55, 49, 65, 71), (48, 50, 66, 64), (50, 51, 67, 66), (51, 52, 68, 67), (52, 53, 69, 68), (117, 54, 70, 121), (54, 55, 71, 70), (4, 2, 73), (85, 73, 72), (0, 9, 75, 86), (86, 75, 74, 87), (9, 8, 77, 75), (75, 77, 76, 74), (8, 7, 79, 77), (77, 79, 78, 76), (7, 6, 81, 79), (79, 81, 80, 78), (104, 5, 83, 123), (123, 83, 82, 125), (5, 85, 83), (83, 85, 84, 82), (40, 44, 103, 101), (101, 103, 102, 100), (115, 40, 101, 127), (127, 101, 100, 129), (32, 36, 99, 97), (97, 99, 98, 96), (28, 32, 97, 95), (95, 97, 96, 94), (24, 28, 95, 93), (93, 95, 94, 92), (19, 24, 93, 88), (88, 93, 92), (44, 20, 91, 103), (103, 91, 90, 102), (99, 126, 128, 98), (126, 127, 129, 128), (36, 114, 126, 99), (114, 115, 127, 126), (81, 122, 124, 80), (122, 123, 125, 124), (6, 105, 122, 81), (105, 104, 123, 122), (53, 116, 120, 69), (116, 117, 121, 120), (37, 112, 118, 61), (112, 113, 119, 118), (38, 110, 116, 53), (110, 111, 117, 116), (61, 118, 114, 36), (118, 119, 115, 114), (69, 120, 112, 37), (120, 121, 113, 112), (39, 108, 110, 38), (108, 109, 111, 110), (80, 124, 108, 39), (124, 125, 109, 108), (98, 128, 106, 13), (128, 129, 107, 106), (11, 10, 92), (92, 89, 88), (10, 89, 92), (72, 84, 85), (85, 5, 4), (73, 85, 4), (232, 145, 133, 220), (219, 131, 140), (222, 141, 224), (224, 141, 142, 226), (226, 142, 143, 228), (259, 237, 144, 230), (230, 144, 145, 232), (212, 173, 177, 214), (173, 172, 176, 177), (200, 171, 175, 201), (192, 170, 174, 193), (255, 239, 173, 212), (239, 241, 172, 173), (251, 243, 171, 200), (249, 245, 170, 192), (208, 165, 169, 210), (165, 164, 168, 169), (198, 163, 167, 199), (190, 162, 166, 191), (206, 161, 165, 208), (161, 160, 164, 165), (197, 159, 163, 198), (189, 158, 162, 190), (204, 157, 161, 206), (157, 156, 160, 161), (196, 155, 159, 197), (188, 154, 158, 189), (217, 146, 157, 204), (146, 147, 156, 157), (194, 148, 155, 196), (186, 149, 154, 188), (214, 177, 153, 202), (177, 176, 152, 153), (201, 175, 151, 195), (193, 174, 150, 187), (176, 185, 179, 152), (147, 178, 180, 156), (156, 180, 181, 160), (160, 181, 182, 164), (164, 182, 183, 168), (241, 247, 184, 172), (172, 184, 185, 176), (175, 193, 187, 151), (148, 186, 188, 155), (155, 188, 189, 159), (159, 189, 190, 163), (163, 190, 191, 167), (243, 249, 192, 171), (171, 192, 193, 175), (185, 201, 195, 179), (178, 194, 196, 180), (180, 196, 197, 181), (181, 197, 198, 182), (182, 198, 199, 183), (247, 251, 200, 184), (184, 200, 201, 185), (134, 203, 132), (215, 202, 203), (130, 216, 205, 139), (216, 217, 204, 205), (139, 205, 207, 138), (205, 204, 206, 207), (138, 207, 209, 137), (207, 206, 208, 209), (137, 209, 211, 136), (209, 208, 210, 211), (234, 253, 213, 135), (253, 255, 212, 213), (135, 213, 215), (213, 212, 214, 215), (170, 231, 233, 174), (231, 230, 232, 233), (245, 257, 231, 170), (257, 259, 230, 231), (162, 227, 229, 166), (227, 226, 228, 229), (158, 225, 227, 162), (225, 224, 226, 227), (154, 223, 225, 158), (223, 222, 224, 225), (149, 218, 223, 154), (218, 222, 223), (174, 233, 221, 150), (233, 232, 220, 221), (229, 228, 258, 256), (256, 258, 259, 257), (166, 229, 256, 244), (244, 256, 257, 245), (211, 210, 254, 252), (252, 254, 255, 253), (136, 211, 252, 235), (235, 252, 253, 234), (183, 199, 250, 246), (246, 250, 251, 247), (167, 191, 248, 242), (242, 248, 249, 243), (168, 183, 246, 240), (240, 246, 247, 241), (191, 166, 244, 248), (248, 244, 245, 249), (199, 167, 242, 250), (250, 242, 243, 251), (169, 168, 240, 238), (238, 240, 241, 239), (210, 169, 238, 254), (254, 238, 239, 255), (228, 143, 236, 258), (258, 236, 237, 259), (141, 222, 140), (222, 218, 219), (140, 222, 219), (202, 215, 214), (215, 134, 135), (203, 134, 215), (0, 86, 216, 130), (6, 7, 137, 136), (72, 73, 203, 202), (86, 87, 217, 216), (7, 8, 138, 137), (87, 16, 146, 217), (8, 9, 139, 138), (19, 88, 218, 149), (16, 17, 147, 146), (1, 10, 140, 131), (88, 89, 219, 218), (64, 18, 148, 194), (10, 11, 141, 140), (3, 90, 220, 133), (56, 19, 149, 186), (11, 12, 142, 141), (90, 91, 221, 220), (91, 20, 150, 221), (5, 104, 234, 135), (12, 13, 143, 142), (9, 0, 130, 139), (57, 21, 151, 187), (104, 105, 235, 234), (107, 14, 144, 237), (89, 1, 131, 219), (49, 22, 152, 179), (13, 106, 236, 143), (17, 48, 178, 147), (14, 15, 145, 144), (15, 3, 133, 145), (22, 23, 153, 152), (106, 107, 237, 236), (65, 49, 179, 195), (73, 2, 132, 203), (18, 56, 186, 148), (2, 4, 134, 132), (20, 57, 187, 150), (48, 64, 194, 178), (4, 5, 135, 134), (21, 65, 195, 151), (105, 6, 136, 235), (23, 72, 202, 153)])
me_plane.materials.append(mat_material_001)
me_plane.use_remesh_preserve_volume = False
me_plane.use_remesh_preserve_attributes = False
me_plane.use_mirror_vertex_groups = False
me_plane.update()

# ---- objects
ob_plane_001 = bpy.data.objects.new('Plane.001', me_plane_002)
ob_plane = bpy.data.objects.new('Plane', me_plane)

# ---- transforms, parenting, visibility, modifiers, constraints
ob_plane_001.location = (0.0, 0.0, 0.0)
ob_plane_001.lineart.crease_threshold = 0.0
ob_plane.location = (0.0, 0.0, 0.0)
ob_plane.hide_viewport = True
ob_plane.lineart.crease_threshold = 0.0

# ---- collection membership
col_collection_1.objects.link(ob_plane_001)
col_collection_1.objects.link(ob_plane)

# ---- scene / render settings (as saved in the file)
scene.frame_start = 1; scene.frame_end = 250; scene.frame_set(1)
scene.render.engine = 'BLENDER_EEVEE_NEXT'
scene.render.resolution_percentage = 50
scene.render.dither_intensity = 0.0
scene.cycles.use_denoising = False
scene.cycles.samples = 128
scene.cycles.sampling_pattern = 'TABULATED_SOBOL'
scene.cycles.use_adaptive_sampling = False
scene.cycles.use_light_tree = False
scene.cycles.blur_glossy = 0.0
scene.cycles.sample_clamp_indirect = 0.0
scene.view_settings.view_transform = 'Standard'
bpy.context.view_layer.update()

# ---- added for rendering (the .blend has no active camera and no usable light): camera, sun
cam_auto = bpy.data.cameras.new('AutoCamera')
cam_auto.lens = 50.0
cam_auto.sensor_width = 36.0
cam_auto.clip_end = 1000.0
ob_auto_camera = bpy.data.objects.new('AutoCamera', cam_auto)
scene.collection.objects.link(ob_auto_camera)
ob_auto_camera.location = (2.24311, -2.69195, 1.83043)
ob_auto_camera.rotation_euler = (1.09748, -7.21219e-08, 0.694738)
scene.camera = ob_auto_camera
light_auto_sun = bpy.data.lights.new('AutoSun', 'SUN')
light_auto_sun.energy = 3.0
light_auto_sun.angle = 0.0523599
ob_auto_sun = bpy.data.objects.new('AutoSun', light_auto_sun)
scene.collection.objects.link(ob_auto_sun)
ob_auto_sun.rotation_euler = (0.872665, 0.174533, 0.523599)
bpy.context.view_layer.update()
